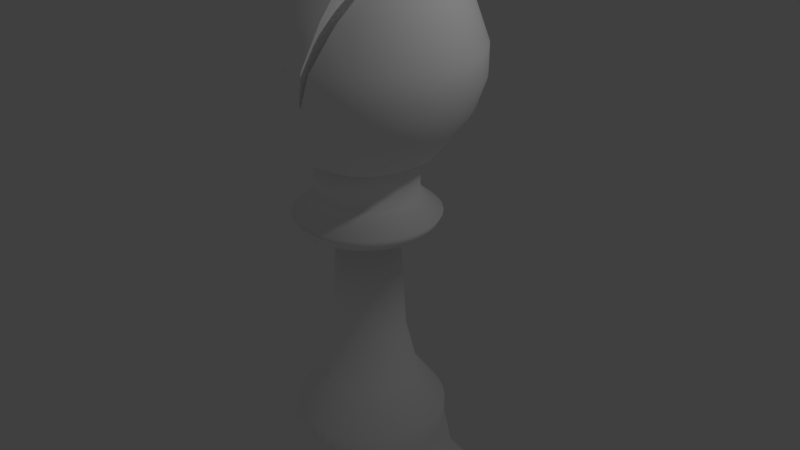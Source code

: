 # Source: white_bishop.blend  (saved by Blender 2.79.0; exported with 4.5.12 LTS)
import bpy
from mathutils import Matrix  # noqa: F401  (used for matrix-valued properties, if any)

bpy.ops.wm.read_factory_settings(use_empty=True)
scene = bpy.context.scene
scene.name = 'Scene'

# ---- collections
col_collection_1 = bpy.data.collections.new('Collection 1'); scene.collection.children.link(col_collection_1)

# ---- materials (node trees are filled in below, after node groups)
mat_material = bpy.data.materials.new('Material')
mat_material.alpha_threshold = 0.0
mat_material.use_transparent_shadow = False
mat_material.diffuse_color = (1.0, 1.0, 1.0, 1.0)
mat_material.roughness = 0.5
mat_material.specular_intensity = 1.0

# ---- material node trees

# ---- world
world_world = bpy.data.worlds.new('World'); scene.world = world_world
world_world.color = (0.05088, 0.05088, 0.05088)
world_world.use_sun_shadow = False
world_world.sun_shadow_jitter_overblur = 0.0
world_world.cycles.sampling_method = 'MANUAL'

# ---- cameras
cam_camera = bpy.data.cameras.new('Camera')
cam_camera.clip_end = 100.0
cam_camera.lens = 35.0
cam_camera.sensor_width = 32.0
cam_camera.sensor_height = 18.0
cam_camera.ortho_scale = 7.314
cam_camera.dof.focus_distance = 0.0
cam_camera.dof.aperture_fstop = 128.0

# ---- lights
light_lamp = bpy.data.lights.new('Lamp', 'POINT')
light_lamp.transmission_factor = 0.0
light_lamp.cutoff_distance = 30.0
light_lamp.energy = 100.0
light_lamp.shadow_buffer_clip_start = 1.001
light_lamp.shadow_soft_size = 0.1
light_lamp.shadow_maximum_resolution = 0.006
light_lamp.use_absolute_resolution = True

# ---- meshes
me_cylinder = bpy.data.meshes.new('Cylinder')
me_cylinder.from_pydata([(0.0, 1.0, -1.0), (0.0, 1.0, 1.0), (0.1951, 0.9808, -1.0), (0.1951, 0.9808, 1.0), (0.3827, 0.9239, -1.0), (0.3827, 0.9239, 1.0), (0.5556, 0.8315, -1.0), (0.5556, 0.8315, 1.0), (0.7071, 0.7071, -1.0), (0.7071, 0.7071, 1.0), (0.8315, 0.5556, -1.0), (0.8315, 0.5556, 1.0), (0.9239, 0.3827, -1.0), (0.9239, 0.3827, 1.0), (0.9808, 0.1951, -1.0), (0.9808, 0.1951, 1.0), (1.0, 7.55e-08, -1.0), (1.0, 7.55e-08, 1.0), (0.9808, -0.1951, -1.0), (0.9808, -0.1951, 1.0), (0.9239, -0.3827, -1.0), (0.9239, -0.3827, 1.0), (0.8315, -0.5556, -1.0), (0.8315, -0.5556, 1.0), (0.7071, -0.7071, -1.0), (0.7071, -0.7071, 1.0), (0.5556, -0.8315, -1.0), (0.5556, -0.8315, 1.0), (0.3827, -0.9239, -1.0), (0.3827, -0.9239, 1.0), (0.1951, -0.9808, -1.0), (0.1951, -0.9808, 1.0), (-3.258e-07, -1.0, -1.0), (-3.258e-07, -1.0, 1.0), (-0.1951, -0.9808, -1.0), (-0.1951, -0.9808, 1.0), (-0.3827, -0.9239, -1.0), (-0.3827, -0.9239, 1.0), (-0.5556, -0.8315, -1.0), (-0.5556, -0.8315, 1.0), (-0.7071, -0.7071, -1.0), (-0.7071, -0.7071, 1.0), (-0.8315, -0.5556, -1.0), (-0.8315, -0.5556, 1.0), (-0.9239, -0.3827, -1.0), (-0.9239, -0.3827, 1.0), (-0.9808, -0.1951, -1.0), (-0.9808, -0.1951, 1.0), (-1.0, 9.656e-07, -1.0), (-1.0, 9.656e-07, 1.0), (-0.9808, 0.1951, -1.0), (-0.9808, 0.1951, 1.0), (-0.9239, 0.3827, -1.0), (-0.9239, 0.3827, 1.0), (-0.8315, 0.5556, -1.0), (-0.8315, 0.5556, 1.0), (-0.7071, 0.7071, -1.0), (-0.7071, 0.7071, 1.0), (-0.5556, 0.8315, -1.0), (-0.5556, 0.8315, 1.0), (-0.3827, 0.9239, -1.0), (-0.3827, 0.9239, 1.0), (-0.1951, 0.9808, -1.0), (-0.1951, 0.9808, 1.0), (0.1463, 0.7356, 2.789), (2.662e-08, 0.75, 2.789), (0.287, 0.6929, 2.789), (0.4167, 0.6236, 2.789), (0.5303, 0.5303, 2.789), (0.6236, 0.4167, 2.789), (0.6929, 0.287, 2.789), (0.7356, 0.1463, 2.789), (0.75, 1.279e-07, 2.789), (0.7356, -0.1463, 2.789), (0.6929, -0.287, 2.789), (0.6236, -0.4167, 2.789), (0.5303, -0.5303, 2.789), (0.4167, -0.6236, 2.789), (0.287, -0.6929, 2.789), (0.1463, -0.7356, 2.789), (-2.178e-07, -0.75, 2.789), (-0.1463, -0.7356, 2.789), (-0.287, -0.6929, 2.789), (-0.4167, -0.6236, 2.789), (-0.5303, -0.5303, 2.789), (-0.6236, -0.4167, 2.789), (-0.6929, -0.287, 2.789), (-0.7356, -0.1463, 2.789), (-0.75, 7.954e-07, 2.789), (-0.7356, 0.1463, 2.789), (-0.6929, 0.287, 2.789), (-0.6236, 0.4167, 2.789), (-0.5303, 0.5303, 2.789), (-0.4167, 0.6236, 2.789), (-0.287, 0.6929, 2.789), (-0.1463, 0.7356, 2.789), (0.1269, 0.638, 3.782), (3.472e-08, 0.6505, 3.782), (0.2489, 0.601, 3.782), (0.3614, 0.5409, 3.782), (0.46, 0.46, 3.782), (0.5409, 0.3614, 3.782), (0.601, 0.2489, 3.782), (0.638, 0.1269, 3.782), (0.6505, 1.519e-07, 3.782), (0.638, -0.1269, 3.782), (0.601, -0.2489, 3.782), (0.5409, -0.3614, 3.782), (0.46, -0.46, 3.782), (0.3614, -0.5409, 3.782), (0.2489, -0.601, 3.782), (0.1269, -0.638, 3.782), (-1.772e-07, -0.6505, 3.782), (-0.1269, -0.638, 3.782), (-0.2489, -0.601, 3.782), (-0.3614, -0.5409, 3.782), (-0.46, -0.46, 3.782), (-0.5409, -0.3614, 3.782), (-0.601, -0.2489, 3.782), (-0.638, -0.1269, 3.782), (-0.6505, 7.309e-07, 3.782), (-0.638, 0.1269, 3.782), (-0.601, 0.2489, 3.782), (-0.5409, 0.3614, 3.782), (-0.46, 0.46, 3.782), (-0.3614, 0.5409, 3.782), (-0.2489, 0.601, 3.782), (-0.1269, 0.638, 3.782), (0.1109, 0.5576, 6.068), (3.472e-08, 0.5685, 6.068), (0.2176, 0.5252, 6.068), (0.3158, 0.4727, 6.068), (0.402, 0.402, 6.068), (0.4727, 0.3158, 6.068), (0.5252, 0.2176, 6.068), (0.5576, 0.1109, 6.068), (0.5685, 1.694e-07, 6.068), (0.5576, -0.1109, 6.068), (0.5252, -0.2176, 6.068), (0.4727, -0.3158, 6.068), (0.402, -0.402, 6.068), (0.3158, -0.4727, 6.068), (0.2176, -0.5252, 6.068), (0.1109, -0.5576, 6.068), (-1.505e-07, -0.5685, 6.068), (-0.1109, -0.5576, 6.068), (-0.2176, -0.5252, 6.068), (-0.3158, -0.4727, 6.068), (-0.402, -0.402, 6.068), (-0.4727, -0.3158, 6.068), (-0.5252, -0.2176, 6.068), (-0.5576, -0.1109, 6.068), (-0.5685, 6.754e-07, 6.068), (-0.5576, 0.1109, 6.068), (-0.5252, 0.2176, 6.068), (-0.4727, 0.3158, 6.068), (-0.402, 0.402, 6.068), (-0.3158, 0.4727, 6.068), (-0.2176, 0.5252, 6.068), (-0.1109, 0.5576, 6.068), (0.1109, 0.5576, 6.863), (2.348e-08, 0.5685, 6.863), (0.2176, 0.5252, 6.863), (0.3158, 0.4727, 6.863), (0.402, 0.402, 6.863), (0.4727, 0.3158, 6.863), (0.5252, 0.2176, 6.863), (0.5576, 0.1109, 6.863), (0.5685, 1.694e-07, 6.863), (0.5576, -0.1109, 6.863), (0.5252, -0.2176, 6.863), (0.4727, -0.3158, 6.863), (0.402, -0.402, 6.863), (0.3158, -0.4727, 6.863), (0.2176, -0.5252, 6.863), (0.1109, -0.5576, 6.863), (-1.618e-07, -0.5685, 6.863), (-0.1109, -0.5576, 6.863), (-0.2176, -0.5252, 6.863), (-0.3158, -0.4727, 6.863), (-0.402, -0.402, 6.863), (-0.4727, -0.3158, 6.863), (-0.5252, -0.2176, 6.863), (-0.5576, -0.1109, 6.863), (-0.5685, 6.754e-07, 6.863), (-0.5576, 0.1109, 6.863), (-0.5252, 0.2176, 6.863), (-0.4727, 0.3158, 6.863), (-0.402, 0.402, 6.863), (-0.3158, 0.4727, 6.863), (-0.2176, 0.5252, 6.863), (-0.1109, 0.5576, 6.863), (0.06914, 0.3476, 8.453), (6.327e-08, 0.3544, 8.453), (0.1356, 0.3274, 8.453), (0.1969, 0.2947, 8.453), (0.2506, 0.2506, 8.453), (0.2947, 0.1969, 8.453), (0.3274, 0.1356, 8.453), (0.3476, 0.06914, 8.453), (0.3544, 2.206e-07, 8.453), (0.3476, -0.06914, 8.453), (0.3274, -0.1356, 8.453), (0.2947, -0.1969, 8.453), (0.2506, -0.2506, 8.453), (0.1969, -0.2947, 8.453), (0.1356, -0.3274, 8.453), (0.06914, -0.3476, 8.453), (-5.221e-08, -0.3544, 8.453), (-0.06914, -0.3476, 8.453), (-0.1356, -0.3274, 8.453), (-0.1969, -0.2947, 8.453), (-0.2506, -0.2506, 8.453), (-0.2947, -0.1969, 8.453), (-0.3274, -0.1356, 8.453), (-0.3476, -0.06914, 8.453), (-0.3544, 5.361e-07, 8.453), (-0.3476, 0.06914, 8.453), (-0.3274, 0.1356, 8.453), (-0.2947, 0.1969, 8.453), (-0.2506, 0.2506, 8.453), (-0.1969, 0.2947, 8.453), (-0.1356, 0.3274, 8.453), (-0.06914, 0.3476, 8.453), (0.05297, 0.2663, 10.34), (5.38e-08, 0.2715, 10.34), (0.1039, 0.2508, 10.34), (0.1508, 0.2258, 10.34), (0.192, 0.192, 10.34), (0.2258, 0.1508, 10.34), (0.2508, 0.1039, 10.34), (0.2663, 0.05297, 10.34), (0.2715, 2.407e-07, 10.34), (0.2663, -0.05297, 10.34), (0.2508, -0.1039, 10.34), (0.2258, -0.1508, 10.34), (0.192, -0.192, 10.34), (0.1508, -0.2258, 10.34), (0.1039, -0.2508, 10.34), (0.05297, -0.2663, 10.34), (-3.467e-08, -0.2715, 10.34), (-0.05297, -0.2663, 10.34), (-0.1039, -0.2508, 10.34), (-0.1508, -0.2258, 10.34), (-0.192, -0.192, 10.34), (-0.2258, -0.1508, 10.34), (-0.2508, -0.1039, 10.34), (-0.2663, -0.05297, 10.34), (-0.2715, 4.824e-07, 10.34), (-0.2663, 0.05297, 10.34), (-0.2508, 0.1039, 10.34), (-0.2258, 0.1508, 10.34), (-0.192, 0.192, 10.34), (-0.1508, 0.2258, 10.34), (-0.1039, 0.2508, 10.34), (-0.05297, 0.2663, 10.34), (0.04407, 0.2215, 14.51), (4.27e-07, 0.2259, 14.51), (0.08644, 0.2087, 14.51), (0.1255, 0.1878, 14.51), (0.1597, 0.1597, 14.51), (0.1878, 0.1255, 14.51), (0.2087, 0.08644, 14.51), (0.2215, 0.04407, 14.51), (0.2259, 2.511e-07, 14.51), (0.2215, -0.04406, 14.51), (0.2087, -0.08644, 14.51), (0.1878, -0.1255, 14.51), (0.1597, -0.1597, 14.51), (0.1255, -0.1878, 14.51), (0.08644, -0.2087, 14.51), (0.04407, -0.2215, 14.51), (3.534e-07, -0.2259, 14.51), (-0.04406, -0.2215, 14.51), (-0.08644, -0.2087, 14.51), (-0.1255, -0.1878, 14.51), (-0.1597, -0.1597, 14.51), (-0.1878, -0.1255, 14.51), (-0.2087, -0.08644, 14.51), (-0.2215, -0.04406, 14.51), (-0.2259, 4.522e-07, 14.51), (-0.2215, 0.04407, 14.51), (-0.2087, 0.08644, 14.51), (-0.1878, 0.1255, 14.51), (-0.1597, 0.1597, 14.51), (-0.1255, 0.1878, 14.51), (-0.08644, 0.2087, 14.51), (-0.04406, 0.2215, 14.51), (0.09439, 0.4745, 15.01), (4.493e-07, 0.4838, 15.01), (0.1851, 0.447, 15.01), (0.2688, 0.4023, 15.01), (0.3421, 0.3421, 15.01), (0.4023, 0.2688, 15.01), (0.447, 0.1851, 15.01), (0.4745, 0.09439, 15.01), (0.4838, 1.885e-07, 15.01), (0.4745, -0.09439, 15.01), (0.447, -0.1851, 15.01), (0.4023, -0.2688, 15.01), (0.3421, -0.3421, 15.01), (0.2688, -0.4023, 15.01), (0.1851, -0.447, 15.01), (0.09439, -0.4745, 15.01), (2.916e-07, -0.4838, 15.01), (-0.09439, -0.4745, 15.01), (-0.1851, -0.447, 15.01), (-0.2688, -0.4023, 15.01), (-0.3421, -0.3421, 15.01), (-0.4023, -0.2688, 15.01), (-0.447, -0.1851, 15.01), (-0.4745, -0.09439, 15.01), (-0.4838, 6.192e-07, 15.01), (-0.4745, 0.09439, 15.01), (-0.447, 0.1851, 15.01), (-0.4023, 0.2688, 15.01), (-0.3421, 0.3421, 15.01), (-0.2688, 0.4023, 15.01), (-0.1851, 0.447, 15.01), (-0.09439, 0.4745, 15.01), (0.1028, 0.5169, 15.45), (4.405e-07, 0.527, 15.45), (0.2017, 0.4869, 15.45), (0.2928, 0.4382, 15.45), (0.3727, 0.3727, 15.45), (0.4382, 0.2928, 15.45), (0.4869, 0.2017, 15.45), (0.5169, 0.1028, 15.45), (0.527, 1.797e-07, 15.45), (0.5169, -0.1028, 15.45), (0.4869, -0.2017, 15.45), (0.4382, -0.2928, 15.45), (0.3727, -0.3727, 15.45), (0.2928, -0.4382, 15.45), (0.2017, -0.4869, 15.45), (0.1028, -0.5169, 15.45), (2.688e-07, -0.527, 15.45), (-0.1028, -0.5169, 15.45), (-0.2017, -0.4869, 15.45), (-0.2928, -0.4382, 15.45), (-0.3727, -0.3727, 15.45), (-0.4382, -0.2928, 15.45), (-0.4869, -0.2017, 15.45), (-0.5169, -0.1028, 15.45), (-0.527, 6.488e-07, 15.45), (-0.5169, 0.1028, 15.45), (-0.4869, 0.2017, 15.45), (-0.4382, 0.2928, 15.45), (-0.3727, 0.3727, 15.45), (-0.2928, 0.4382, 15.45), (-0.2017, 0.4869, 15.45), (-0.1028, 0.5169, 15.45), (0.07108, 0.3574, 16.18), (4.637e-07, 0.3644, 16.18), (0.1394, 0.3366, 16.18), (0.2024, 0.3029, 16.18), (0.2576, 0.2576, 16.18), (0.303, 0.2024, 16.18), (0.3366, 0.1394, 16.18), (0.3574, 0.07108, 16.18), (0.3644, 2.139e-07, 16.18), (0.3574, -0.07108, 16.18), (0.3366, -0.1394, 16.18), (0.303, -0.2024, 16.18), (0.2576, -0.2576, 16.18), (0.2024, -0.3029, 16.18), (0.1394, -0.3366, 16.18), (0.07108, -0.3574, 16.18), (3.449e-07, -0.3644, 16.18), (-0.07108, -0.3574, 16.18), (-0.1394, -0.3366, 16.18), (-0.2024, -0.3029, 16.18), (-0.2576, -0.2576, 16.18), (-0.3029, -0.2024, 16.18), (-0.3366, -0.1394, 16.18), (-0.3574, -0.07108, 16.18), (-0.3644, 5.382e-07, 16.18), (-0.3574, 0.07108, 16.18), (-0.3366, 0.1394, 16.18), (-0.3029, 0.2024, 16.18), (-0.2576, 0.2576, 16.18), (-0.2024, 0.3029, 16.18), (-0.1394, 0.3366, 16.18), (-0.07108, 0.3574, 16.18), (0.07108, 0.3574, 17.54), (3.697e-07, 0.3644, 17.54), (0.1394, 0.3366, 17.54), (0.2024, 0.3029, 17.54), (0.2576, 0.2576, 17.54), (0.303, 0.2024, 17.54), (0.3366, 0.1394, 17.54), (0.3574, 0.07108, 17.54), (0.3644, 2.139e-07, 17.54), (0.3574, -0.07108, 17.54), (0.3366, -0.1394, 17.54), (0.303, -0.2024, 17.54), (0.2576, -0.2576, 17.54), (0.2024, -0.3029, 17.54), (0.1394, -0.3366, 17.54), (0.07108, -0.3574, 17.54), (2.51e-07, -0.3644, 17.54), (-0.07108, -0.3574, 17.54), (-0.1394, -0.3366, 17.54), (-0.2024, -0.3029, 17.54), (-0.2576, -0.2576, 17.54), (-0.3029, -0.2024, 17.54), (-0.3366, -0.1394, 17.54), (-0.3574, -0.07108, 17.54), (-0.3644, 5.382e-07, 17.54), (-0.3574, 0.07108, 17.54), (-0.3366, 0.1394, 17.54), (-0.3029, 0.2024, 17.54), (-0.2576, 0.2576, 17.54), (-0.2024, 0.3029, 17.54), (-0.1394, 0.3366, 17.54), (-0.07108, 0.3574, 17.54), (0.0937, 0.4711, 17.88), (3.166e-07, 0.4803, 17.88), (0.1838, 0.4437, 17.88), (0.2668, 0.3993, 17.88), (0.3396, 0.3396, 17.88), (0.3993, 0.2668, 17.88), (0.4437, 0.1838, 17.88), (0.4711, 0.0937, 17.88), (0.4803, 1.891e-07, 17.88), (0.4711, -0.0937, 17.88), (0.4437, -0.1838, 17.88), (0.3993, -0.2668, 17.88), (0.3396, -0.3396, 17.88), (0.2668, -0.3993, 17.88), (0.1838, -0.4437, 17.88), (0.0937, -0.4711, 17.88), (1.601e-07, -0.4803, 17.88), (-0.0937, -0.4711, 17.88), (-0.1838, -0.4437, 17.88), (-0.2668, -0.3993, 17.88), (-0.3396, -0.3396, 17.88), (-0.3993, -0.2668, 17.88), (-0.4437, -0.1838, 17.88), (-0.4711, -0.0937, 17.88), (-0.4803, 6.166e-07, 17.88), (-0.4711, 0.0937, 17.88), (-0.4437, 0.1838, 17.88), (-0.3993, 0.2668, 17.88), (-0.3396, 0.3396, 17.88), (-0.2668, 0.3993, 17.88), (-0.1838, 0.4437, 17.88), (-0.0937, 0.4711, 17.88), (0.1402, 0.705, 19.56), (2.044e-07, 0.7188, 19.56), (0.2751, 0.6641, 19.56), (0.3994, 0.5977, 19.56), (0.5083, 0.5083, 19.56), (0.5977, 0.3994, 19.56), (0.6641, 0.2751, 19.56), (0.705, 0.1402, 19.56), (0.7188, 1.389e-07, 19.56), (0.705, -0.1402, 19.56), (0.6641, -0.2751, 19.56), (0.5977, -0.3994, 19.56), (0.5083, -0.5083, 19.56), (0.3994, -0.5977, 19.56), (0.2751, -0.6641, 19.56), (0.1402, -0.705, 19.56), (-2.983e-08, -0.7188, 19.56), (-0.1402, -0.705, 19.56), (-0.2751, -0.6641, 19.56), (-0.3994, -0.5977, 19.56), (-0.5083, -0.5083, 19.56), (-0.5977, -0.3994, 19.56), (-0.6641, -0.2751, 19.56), (-0.705, -0.1402, 19.56), (-0.7188, 7.787e-07, 19.56), (-0.705, 0.1402, 19.56), (-0.6641, 0.2751, 19.56), (-0.5977, 0.3994, 19.56), (-0.5083, 0.5083, 19.56), (-0.3994, 0.5977, 19.56), (-0.2751, 0.6641, 19.56), (-0.1402, 0.705, 19.56), (0.1547, 0.7779, 20.76), (1.921e-07, 0.7931, 20.76), (0.3035, 0.7327, 20.76), (0.4406, 0.6594, 20.76), (0.5608, 0.5608, 20.76), (0.6594, 0.4406, 20.76), (0.7327, 0.3035, 20.76), (0.7779, 0.1547, 20.76), (0.7931, 1.227e-07, 20.76), (0.7779, -0.1547, 20.76), (0.7327, -0.3035, 20.76), (0.6594, -0.4406, 20.76), (0.5608, -0.5608, 20.76), (0.4406, -0.6594, 20.76), (0.3035, -0.7327, 20.76), (0.1547, -0.7779, 20.76), (-6.635e-08, -0.7931, 20.76), (-0.1547, -0.7779, 20.76), (-0.3035, -0.7327, 20.76), (-0.4406, -0.6594, 20.76), (-0.5608, -0.5608, 20.76), (-0.6594, -0.4406, 20.76), (-0.7327, -0.3035, 20.76), (-0.7779, -0.1547, 20.76), (-0.7931, 8.286e-07, 20.76), (-0.7779, 0.1547, 20.76), (-0.7327, 0.3035, 20.76), (-0.6594, 0.4406, 20.76), (-0.5608, 0.5608, 20.76), (-0.4406, 0.6594, 20.76), (-0.3035, 0.7327, 20.76), (-0.1547, 0.7779, 20.76), (0.1547, 0.7779, 21.79), (1.332e-07, 0.7931, 21.79), (0.4406, 0.6594, 21.79), (0.5608, 0.5608, 21.79), (0.6594, 0.4406, 21.79), (0.7327, 0.3035, 21.79), (0.7779, 0.1547, 21.79), (0.7931, 1.227e-07, 21.79), (0.7779, -0.1547, 21.79), (0.7327, -0.3035, 21.79), (0.6594, -0.4406, 21.79), (0.5608, -0.5608, 21.79), (0.4406, -0.6594, 21.79), (0.1547, -0.7779, 21.79), (-1.252e-07, -0.7931, 21.79), (-0.1547, -0.7779, 21.79), (-0.3035, -0.7327, 21.79), (-0.4406, -0.6594, 21.79), (-0.5608, -0.5608, 21.79), (-0.6594, -0.4406, 21.79), (-0.7327, -0.3035, 21.79), (-0.7779, -0.1547, 21.79), (-0.7931, 8.286e-07, 21.79), (-0.7779, 0.1547, 21.79), (-0.7327, 0.3035, 21.79), (-0.6594, 0.4406, 21.79), (-0.5608, 0.5608, 21.79), (-0.4406, 0.6594, 21.79), (-0.3035, 0.7327, 21.79), (-0.1547, 0.7779, 21.79), (0.1349, 0.6784, 23.28), (2.072e-07, 0.6917, 23.28), (0.2647, 0.639, 23.28), (0.4891, 0.4891, 23.28), (0.5751, 0.3843, 23.28), (0.639, 0.2647, 23.28), (0.6784, 0.1349, 23.28), (0.6917, 1.422e-07, 23.28), (0.6784, -0.1349, 23.28), (0.639, -0.2647, 23.28), (0.5751, -0.3843, 23.28), (0.4891, -0.4891, 23.28), (0.2647, -0.639, 23.28), (0.1349, -0.6784, 23.28), (-1.822e-08, -0.6917, 23.28), (-0.1349, -0.6784, 23.28), (-0.2647, -0.639, 23.28), (-0.3843, -0.5751, 23.28), (-0.4891, -0.4891, 23.28), (-0.5751, -0.3843, 23.28), (-0.639, -0.2647, 23.28), (-0.6784, -0.1349, 23.28), (-0.6917, 7.578e-07, 23.28), (-0.6784, 0.1349, 23.28), (-0.639, 0.2647, 23.28), (-0.5751, 0.3843, 23.28), (-0.4891, 0.4891, 23.28), (-0.3843, 0.5751, 23.28), (-0.2647, 0.639, 23.28), (-0.1349, 0.6784, 23.28), (0.1084, 0.5448, 24.63), (2.453e-07, 0.5555, 24.63), (0.2126, 0.5132, 24.63), (0.3086, 0.4619, 24.63), (0.5132, 0.2126, 24.63), (0.5448, 0.1084, 24.63), (0.5555, 1.687e-07, 24.63), (0.5448, -0.1084, 24.63), (0.5132, -0.2126, 24.63), (0.3086, -0.4619, 24.63), (0.2126, -0.5132, 24.63), (0.1084, -0.5448, 24.63), (6.429e-08, -0.5555, 24.63), (-0.1084, -0.5448, 24.63), (-0.2126, -0.5132, 24.63), (-0.3086, -0.4619, 24.63), (-0.3928, -0.3928, 24.63), (-0.4619, -0.3086, 24.63), (-0.5132, -0.2126, 24.63), (-0.5448, -0.1084, 24.63), (-0.5555, 6.631e-07, 24.63), (-0.5448, 0.1084, 24.63), (-0.5132, 0.2126, 24.63), (-0.4619, 0.3086, 24.63), (-0.3928, 0.3928, 24.63), (-0.3086, 0.4619, 24.63), (-0.2126, 0.5132, 24.63), (-0.1084, 0.5448, 24.63), (0.07269, 0.3655, 25.99), (2.271e-07, 0.3726, 25.99), (0.1426, 0.3443, 25.99), (0.207, 0.3098, 25.99), (0.2635, 0.2635, 25.99), (0.3098, 0.207, 25.99), (0.3443, 0.1426, 25.99), (0.3655, 0.07269, 25.99), (0.3726, 2.056e-07, 25.99), (0.3655, -0.07269, 25.99), (0.3443, -0.1426, 25.99), (0.3098, -0.207, 25.99), (0.2635, -0.2635, 25.99), (0.207, -0.3098, 25.99), (0.1426, -0.3442, 25.99), (0.07269, -0.3655, 25.99), (1.057e-07, -0.3726, 25.99), (-0.07269, -0.3655, 25.99), (-0.1426, -0.3442, 25.99), (-0.207, -0.3098, 25.99), (-0.2635, -0.2635, 25.99), (-0.3098, -0.207, 25.99), (-0.3442, -0.1426, 25.99), (-0.3655, -0.07269, 25.99), (-0.3726, 5.373e-07, 25.99), (-0.3655, 0.07269, 25.99), (-0.3442, 0.1426, 25.99), (-0.3098, 0.207, 25.99), (-0.2635, 0.2635, 25.99), (-0.207, 0.3098, 25.99), (-0.1426, 0.3443, 25.99), (-0.07269, 0.3655, 25.99), (0.02401, 0.1207, 26.69), (7.225e-08, 0.1231, 26.69), (0.04709, 0.1137, 26.69), (0.06837, 0.1023, 26.69), (0.08702, 0.08702, 26.69), (0.1023, 0.06837, 26.69), (0.1137, 0.04709, 26.69), (0.1207, 0.02401, 26.69), (0.1231, 2.487e-07, 26.69), (0.1207, -0.02401, 26.69), (0.1137, -0.04709, 26.69), (0.1023, -0.06837, 26.69), (0.08702, -0.08702, 26.69), (0.06837, -0.1023, 26.69), (0.04709, -0.1137, 26.69), (0.02401, -0.1207, 26.69), (3.215e-08, -0.1231, 26.69), (-0.02401, -0.1207, 26.69), (-0.04709, -0.1137, 26.69), (-0.06837, -0.1023, 26.69), (-0.08702, -0.08702, 26.69), (-0.1023, -0.06837, 26.69), (-0.1137, -0.04709, 26.69), (-0.1207, -0.02401, 26.69), (-0.1231, 3.582e-07, 26.69), (-0.1207, 0.02401, 26.69), (-0.1137, 0.04709, 26.69), (-0.1023, 0.06837, 26.69), (-0.08702, 0.08702, 26.69), (-0.06837, 0.1023, 26.69), (-0.04709, 0.1137, 26.69), (-0.02401, 0.1207, 26.69), (0.01452, 0.07298, 26.91), (5.049e-08, 0.07441, 26.91), (0.02847, 0.06874, 26.91), (0.04134, 0.06187, 26.91), (0.05261, 0.05261, 26.91), (0.06187, 0.04134, 26.91), (0.06874, 0.02847, 26.91), (0.07298, 0.01452, 26.91), (0.07441, 2.579e-07, 26.91), (0.07298, -0.01452, 26.91), (0.06874, -0.02847, 26.91), (0.06187, -0.04134, 26.91), (0.05261, -0.05261, 26.91), (0.04134, -0.06187, 26.91), (0.02847, -0.06874, 26.91), (0.01452, -0.07298, 26.91), (2.624e-08, -0.07441, 26.91), (-0.01452, -0.07298, 26.91), (-0.02847, -0.06874, 26.91), (-0.04134, -0.06187, 26.91), (-0.05261, -0.05261, 26.91), (-0.06187, -0.04134, 26.91), (-0.06874, -0.02847, 26.91), (-0.07298, -0.01452, 26.91), (-0.07441, 3.241e-07, 26.91), (-0.07298, 0.01452, 26.91), (-0.06874, 0.02847, 26.91), (-0.06187, 0.04134, 26.91), (-0.05261, 0.05261, 26.91), (-0.04134, 0.06187, 26.91), (-0.02847, 0.06874, 26.91), (-0.01452, 0.07298, 26.91), (0.03222, 0.162, 27.23), (-5.37e-08, 0.1652, 27.23), (0.0632, 0.1526, 27.23), (0.09176, 0.1373, 27.23), (0.1168, 0.1168, 27.23), (0.1373, 0.09176, 27.23), (0.1526, 0.06321, 27.23), (0.162, 0.03222, 27.23), (0.1652, 2.356e-07, 27.23), (0.162, -0.03222, 27.23), (0.1526, -0.0632, 27.23), (0.1373, -0.09176, 27.23), (0.1168, -0.1168, 27.23), (0.09176, -0.1373, 27.23), (0.0632, -0.1526, 27.23), (0.03222, -0.162, 27.23), (-1.075e-07, -0.1652, 27.23), (-0.03222, -0.162, 27.23), (-0.06321, -0.1526, 27.23), (-0.09176, -0.1373, 27.23), (-0.1168, -0.1168, 27.23), (-0.1373, -0.09176, 27.23), (-0.1526, -0.0632, 27.23), (-0.162, -0.03222, 27.23), (-0.1652, 3.826e-07, 27.23), (-0.162, 0.03222, 27.23), (-0.1526, 0.06321, 27.23), (-0.1373, 0.09176, 27.23), (-0.1168, 0.1168, 27.23), (-0.09176, 0.1373, 27.23), (-0.0632, 0.1526, 27.23), (-0.03222, 0.162, 27.23), (0.03696, 0.1858, 27.59), (4.684e-08, 0.1894, 27.59), (0.0725, 0.175, 27.59), (0.1053, 0.1575, 27.59), (0.134, 0.134, 27.59), (0.1575, 0.1053, 27.59), (0.175, 0.0725, 27.59), (0.1858, 0.03696, 27.59), (0.1894, 2.298e-07, 27.59), (0.1858, -0.03696, 27.59), (0.175, -0.0725, 27.59), (0.1575, -0.1053, 27.59), (0.134, -0.134, 27.59), (0.1053, -0.1575, 27.59), (0.0725, -0.175, 27.59), (0.03696, -0.1858, 27.59), (-1.489e-08, -0.1894, 27.59), (-0.03696, -0.1858, 27.59), (-0.0725, -0.175, 27.59), (-0.1053, -0.1575, 27.59), (-0.134, -0.134, 27.59), (-0.1575, -0.1053, 27.59), (-0.175, -0.0725, 27.59), (-0.1858, -0.03696, 27.59), (-0.1894, 3.985e-07, 27.59), (-0.1858, 0.03696, 27.59), (-0.175, 0.0725, 27.59), (-0.1575, 0.1053, 27.59), (-0.134, 0.134, 27.59), (-0.1053, 0.1575, 27.59), (-0.0725, 0.175, 27.59), (-0.03696, 0.1858, 27.59), (0.02888, 0.1452, 27.83), (7.341e-08, 0.148, 27.83), (0.05665, 0.1368, 27.83), (0.08224, 0.1231, 27.83), (0.1047, 0.1047, 27.83), (0.1231, 0.08224, 27.83), (0.1368, 0.05665, 27.83), (0.1452, 0.02888, 27.83), (0.148, 2.406e-07, 27.83), (0.1452, -0.02888, 27.83), (0.1368, -0.05665, 27.83), (0.1231, -0.08224, 27.83), (0.1047, -0.1047, 27.83), (0.08224, -0.1231, 27.83), (0.05665, -0.1368, 27.83), (0.02888, -0.1452, 27.83), (2.518e-08, -0.148, 27.83), (-0.02888, -0.1452, 27.83), (-0.05665, -0.1368, 27.83), (-0.08224, -0.1231, 27.83), (-0.1047, -0.1047, 27.83), (-0.1231, -0.08224, 27.83), (-0.1368, -0.05665, 27.83), (-0.1452, -0.02888, 27.83), (-0.148, 3.723e-07, 27.83), (-0.1452, 0.02888, 27.83), (-0.1368, 0.05665, 27.83), (-0.1231, 0.08224, 27.83), (-0.1047, 0.1047, 27.83), (-0.08224, 0.1231, 27.83), (-0.05665, 0.1368, 27.83), (-0.02888, 0.1452, 27.83), (0.009289, 0.0467, 28.13), (5.473e-08, 0.04761, 28.13), (0.01822, 0.04399, 28.13), (0.02645, 0.03959, 28.13), (0.03367, 0.03367, 28.13), (0.03959, 0.02645, 28.13), (0.04399, 0.01822, 28.13), (0.0467, 0.009289, 28.13), (0.04761, 2.65e-07, 28.13), (0.0467, -0.009289, 28.13), (0.04399, -0.01822, 28.13), (0.03959, -0.02645, 28.13), (0.03367, -0.03367, 28.13), (0.02645, -0.03959, 28.13), (0.01822, -0.04399, 28.13), (0.009289, -0.0467, 28.13), (3.921e-08, -0.04761, 28.13), (-0.009289, -0.0467, 28.13), (-0.01822, -0.04399, 28.13), (-0.02645, -0.03959, 28.13), (-0.03367, -0.03367, 28.13), (-0.03959, -0.02645, 28.13), (-0.04399, -0.01822, 28.13), (-0.0467, -0.009289, 28.13), (-0.04761, 3.074e-07, 28.13), (-0.0467, 0.009289, 28.13), (-0.04399, 0.01822, 28.13), (-0.03959, 0.02645, 28.13), (-0.03367, 0.03367, 28.13), (-0.02645, 0.03959, 28.13), (-0.01822, 0.04399, 28.13), (-0.009289, 0.0467, 28.13), (0.4444, 0.4444, 23.91), (0.4136, 0.5511, 23.28), (0.397, 0.5941, 22.94), (0.3401, 0.7132, 21.79), (0.3035, -0.7327, 21.04), (0.2899, -0.7368, 20.76), (0.3035, 0.7327, 21.04), (0.2899, 0.7368, 20.76), (0.2849, 0.7318, 20.66), (0.2849, -0.7318, 20.66), (0.4799, 0.275, 24.63), (0.4893, 0.2027, 24.83), (0.4974, -0.09894, 24.99), (0.5, 1.799e-07, 25.04), (0.4893, -0.2027, 24.83), (0.4974, 0.09894, 24.99), (0.4799, -0.275, 24.63), (0.4732, 0.3162, 24.5), (0.4444, -0.4444, 23.91), (0.4732, -0.3162, 24.5), (0.4136, -0.5511, 23.28), (0.397, -0.5941, 22.94), (0.3401, -0.7132, 21.79), (0.2721, 0.7362, 20.67), (0.2721, -0.7362, 20.67), (0.3632, -0.3632, 24.94), (0.3566, -0.4225, 24.63), (0.3278, -0.6053, 23.28), (0.3434, -0.5139, 24.01), (0.2993, -0.7227, 21.95), (0.2959, -0.735, 21.79), (0.2741, -0.7416, 20.76), (0.2741, 0.7416, 20.76), (0.3794, 0.1572, 25.7), (0.3734, 0.2495, 25.42), (0.3566, 0.4225, 24.63), (0.3632, 0.3632, 24.94), (0.3826, -0.07611, 25.86), (0.3837, 2.034e-07, 25.9), (0.3794, -0.1572, 25.7), (0.3826, 0.07611, 25.86), (0.3734, -0.2495, 25.42), (0.3278, 0.6053, 23.28), (0.3434, 0.5139, 24.01), (0.2959, 0.735, 21.79), (0.2993, 0.7227, 21.95), (0.0, 1.0, -1.0), (0.1951, 0.9808, -1.0), (0.3827, 0.9239, -1.0), (0.5556, 0.8315, -1.0), (0.7071, 0.7071, -1.0), (0.8315, 0.5556, -1.0), (0.9239, 0.3827, -1.0), (0.9808, 0.1951, -1.0), (1.0, 7.55e-08, -1.0), (0.9808, -0.1951, -1.0), (0.9239, -0.3827, -1.0), (0.8315, -0.5556, -1.0), (0.7071, -0.7071, -1.0), (0.5556, -0.8315, -1.0), (0.3827, -0.9239, -1.0), (0.1951, -0.9808, -1.0), (-3.258e-07, -1.0, -1.0), (-0.1951, -0.9808, -1.0), (-0.3827, -0.9239, -1.0), (-0.5556, -0.8315, -1.0), (-0.7071, -0.7071, -1.0), (-0.8315, -0.5556, -1.0), (-0.9239, -0.3827, -1.0), (-0.9808, -0.1951, -1.0), (-1.0, 9.656e-07, -1.0), (-0.9808, 0.1951, -1.0), (-0.9239, 0.3827, -1.0), (-0.8315, 0.5556, -1.0), (-0.7071, 0.7071, -1.0), (-0.5556, 0.8315, -1.0), (-0.3827, 0.9239, -1.0), (-0.1951, 0.9808, -1.0), (0.009289, 0.0467, 28.13), (5.473e-08, 0.04761, 28.13), (0.01822, 0.04399, 28.13), (0.02645, 0.03959, 28.13), (0.03367, 0.03367, 28.13), (0.03959, 0.02645, 28.13), (0.04399, 0.01822, 28.13), (0.0467, 0.009289, 28.13), (0.04761, 2.65e-07, 28.13), (0.0467, -0.009289, 28.13), (0.04399, -0.01822, 28.13), (0.03959, -0.02645, 28.13), (0.03367, -0.03367, 28.13), (0.02645, -0.03959, 28.13), (0.01822, -0.04399, 28.13), (0.009289, -0.0467, 28.13), (3.921e-08, -0.04761, 28.13), (-0.009289, -0.0467, 28.13), (-0.01822, -0.04399, 28.13), (-0.02645, -0.03959, 28.13), (-0.03367, -0.03367, 28.13), (-0.03959, -0.02645, 28.13), (-0.04399, -0.01822, 28.13), (-0.0467, -0.009289, 28.13), (-0.04761, 3.074e-07, 28.13), (-0.0467, 0.009289, 28.13), (-0.04399, 0.01822, 28.13), (-0.03959, 0.02645, 28.13), (-0.03367, 0.03367, 28.13), (-0.02645, 0.03959, 28.13), (-0.01822, 0.04399, 28.13), (-0.009289, 0.0467, 28.13), (0.4136, 0.5511, 23.28), (0.4444, 0.4444, 23.91), (0.397, 0.5941, 22.94), (0.3401, 0.7132, 21.79), (0.3401, -0.7132, 21.79), (0.3035, -0.7327, 21.04), (0.2899, -0.7368, 20.76), (0.3035, 0.7327, 21.04), (0.2899, 0.7368, 20.76), (0.2849, 0.7318, 20.66), (0.2849, 0.7318, 20.66), (0.2849, -0.7318, 20.66), (0.2849, -0.7318, 20.66), (0.4799, 0.275, 24.63), (0.4893, 0.2027, 24.83), (0.4974, -0.09894, 24.99), (0.4893, -0.2027, 24.83), (0.5, 1.799e-07, 25.04), (0.4974, 0.09894, 24.99), (0.4799, -0.275, 24.63), (0.4732, 0.3162, 24.5), (0.4444, -0.4444, 23.91), (0.4136, -0.5511, 23.28), (0.4732, -0.3162, 24.5), (0.397, -0.5941, 22.94), (0.2721, -0.7362, 20.67), (0.2721, -0.7362, 20.67), (0.2721, 0.7362, 20.67), (0.2721, 0.7362, 20.67), (0.3632, -0.3632, 24.94), (0.3566, -0.4225, 24.63), (0.3278, -0.6053, 23.28), (0.3434, -0.5139, 24.01), (0.2959, -0.735, 21.79), (0.2993, -0.7227, 21.95), (0.2741, -0.7416, 20.76), (0.2741, 0.7416, 20.76), (0.3566, 0.4225, 24.63), (0.3632, 0.3632, 24.94), (0.3278, 0.6053, 23.28), (0.3434, 0.5139, 24.01), (0.2959, 0.735, 21.79), (0.2993, 0.7227, 21.95)], [], [(870, 1, 3, 871), (871, 3, 5, 872), (872, 5, 7, 873), (873, 7, 9, 874), (874, 9, 11, 875), (875, 11, 13, 876), (876, 13, 15, 877), (877, 15, 17, 878), (878, 17, 19, 879), (879, 19, 21, 880), (880, 21, 23, 881), (881, 23, 25, 882), (882, 25, 27, 883), (883, 27, 29, 884), (884, 29, 31, 885), (885, 31, 33, 886), (886, 33, 35, 887), (887, 35, 37, 888), (888, 37, 39, 889), (889, 39, 41, 890), (890, 41, 43, 891), (891, 43, 45, 892), (892, 45, 47, 893), (893, 47, 49, 894), (894, 49, 51, 895), (895, 51, 53, 896), (896, 53, 55, 897), (897, 55, 57, 898), (898, 57, 59, 899), (899, 59, 61, 900), (9, 7, 67, 68), (900, 61, 63, 901), (901, 63, 1, 870), (0, 2, 4, 6, 8, 10, 12, 14, 16, 18, 20, 22, 24, 26, 28, 30, 32, 34, 36, 38, 40, 42, 44, 46, 48, 50, 52, 54, 56, 58, 60, 62), (73, 72, 104, 105), (27, 25, 76, 77), (45, 43, 85, 86), (63, 61, 94, 95), (19, 17, 72, 73), (37, 35, 81, 82), (55, 53, 90, 91), (11, 9, 68, 69), (29, 27, 77, 78), (47, 45, 86, 87), (3, 1, 65, 64), (1, 63, 95, 65), (21, 19, 73, 74), (39, 37, 82, 83), (57, 55, 91, 92), (13, 11, 69, 70), (31, 29, 78, 79), (49, 47, 87, 88), (5, 3, 64, 66), (23, 21, 74, 75), (41, 39, 83, 84), (59, 57, 92, 93), (15, 13, 70, 71), (33, 31, 79, 80), (51, 49, 88, 89), (7, 5, 66, 67), (25, 23, 75, 76), (43, 41, 84, 85), (61, 59, 93, 94), (17, 15, 71, 72), (35, 33, 80, 81), (53, 51, 89, 90), (108, 107, 139, 140), (87, 86, 118, 119), (74, 73, 105, 106), (88, 87, 119, 120), (75, 74, 106, 107), (89, 88, 120, 121), (76, 75, 107, 108), (90, 89, 121, 122), (77, 76, 108, 109), (91, 90, 122, 123), (78, 77, 109, 110), (64, 65, 97, 96), (92, 91, 123, 124), (79, 78, 110, 111), (66, 64, 96, 98), (93, 92, 124, 125), (80, 79, 111, 112), (67, 66, 98, 99), (94, 93, 125, 126), (81, 80, 112, 113), (68, 67, 99, 100), (95, 94, 126, 127), (82, 81, 113, 114), (69, 68, 100, 101), (65, 95, 127, 97), (83, 82, 114, 115), (70, 69, 101, 102), (84, 83, 115, 116), (71, 70, 102, 103), (85, 84, 116, 117), (72, 71, 103, 104), (86, 85, 117, 118), (143, 142, 174, 175), (122, 121, 153, 154), (109, 108, 140, 141), (123, 122, 154, 155), (110, 109, 141, 142), (96, 97, 129, 128), (124, 123, 155, 156), (111, 110, 142, 143), (98, 96, 128, 130), (125, 124, 156, 157), (112, 111, 143, 144), (99, 98, 130, 131), (126, 125, 157, 158), (113, 112, 144, 145), (100, 99, 131, 132), (127, 126, 158, 159), (114, 113, 145, 146), (101, 100, 132, 133), (97, 127, 159, 129), (115, 114, 146, 147), (102, 101, 133, 134), (116, 115, 147, 148), (103, 102, 134, 135), (117, 116, 148, 149), (104, 103, 135, 136), (118, 117, 149, 150), (105, 104, 136, 137), (119, 118, 150, 151), (106, 105, 137, 138), (120, 119, 151, 152), (107, 106, 138, 139), (121, 120, 152, 153), (178, 177, 209, 210), (130, 128, 160, 162), (157, 156, 188, 189), (144, 143, 175, 176), (131, 130, 162, 163), (158, 157, 189, 190), (145, 144, 176, 177), (132, 131, 163, 164), (159, 158, 190, 191), (146, 145, 177, 178), (133, 132, 164, 165), (129, 159, 191, 161), (147, 146, 178, 179), (134, 133, 165, 166), (148, 147, 179, 180), (135, 134, 166, 167), (149, 148, 180, 181), (136, 135, 167, 168), (150, 149, 181, 182), (137, 136, 168, 169), (151, 150, 182, 183), (138, 137, 169, 170), (152, 151, 183, 184), (139, 138, 170, 171), (153, 152, 184, 185), (140, 139, 171, 172), (154, 153, 185, 186), (141, 140, 172, 173), (155, 154, 186, 187), (142, 141, 173, 174), (128, 129, 161, 160), (156, 155, 187, 188), (213, 212, 244, 245), (165, 164, 196, 197), (161, 191, 223, 193), (179, 178, 210, 211), (166, 165, 197, 198), (180, 179, 211, 212), (167, 166, 198, 199), (181, 180, 212, 213), (168, 167, 199, 200), (182, 181, 213, 214), (169, 168, 200, 201), (183, 182, 214, 215), (170, 169, 201, 202), (184, 183, 215, 216), (171, 170, 202, 203), (185, 184, 216, 217), (172, 171, 203, 204), (186, 185, 217, 218), (173, 172, 204, 205), (187, 186, 218, 219), (174, 173, 205, 206), (160, 161, 193, 192), (188, 187, 219, 220), (175, 174, 206, 207), (162, 160, 192, 194), (189, 188, 220, 221), (176, 175, 207, 208), (163, 162, 194, 195), (190, 189, 221, 222), (177, 176, 208, 209), (164, 163, 195, 196), (191, 190, 222, 223), (248, 247, 279, 280), (200, 199, 231, 232), (214, 213, 245, 246), (201, 200, 232, 233), (215, 214, 246, 247), (202, 201, 233, 234), (216, 215, 247, 248), (203, 202, 234, 235), (217, 216, 248, 249), (204, 203, 235, 236), (218, 217, 249, 250), (205, 204, 236, 237), (219, 218, 250, 251), (206, 205, 237, 238), (192, 193, 225, 224), (220, 219, 251, 252), (207, 206, 238, 239), (194, 192, 224, 226), (221, 220, 252, 253), (208, 207, 239, 240), (195, 194, 226, 227), (222, 221, 253, 254), (209, 208, 240, 241), (196, 195, 227, 228), (223, 222, 254, 255), (210, 209, 241, 242), (197, 196, 228, 229), (193, 223, 255, 225), (211, 210, 242, 243), (198, 197, 229, 230), (212, 211, 243, 244), (199, 198, 230, 231), (283, 282, 314, 315), (235, 234, 266, 267), (249, 248, 280, 281), (236, 235, 267, 268), (250, 249, 281, 282), (237, 236, 268, 269), (251, 250, 282, 283), (238, 237, 269, 270), (224, 225, 257, 256), (252, 251, 283, 284), (239, 238, 270, 271), (226, 224, 256, 258), (253, 252, 284, 285), (240, 239, 271, 272), (227, 226, 258, 259), (254, 253, 285, 286), (241, 240, 272, 273), (228, 227, 259, 260), (255, 254, 286, 287), (242, 241, 273, 274), (229, 228, 260, 261), (225, 255, 287, 257), (243, 242, 274, 275), (230, 229, 261, 262), (244, 243, 275, 276), (231, 230, 262, 263), (245, 244, 276, 277), (232, 231, 263, 264), (246, 245, 277, 278), (233, 232, 264, 265), (247, 246, 278, 279), (234, 233, 265, 266), (318, 317, 349, 350), (270, 269, 301, 302), (256, 257, 289, 288), (284, 283, 315, 316), (271, 270, 302, 303), (258, 256, 288, 290), (285, 284, 316, 317), (272, 271, 303, 304), (259, 258, 290, 291), (286, 285, 317, 318), (273, 272, 304, 305), (260, 259, 291, 292), (287, 286, 318, 319), (274, 273, 305, 306), (261, 260, 292, 293), (257, 287, 319, 289), (275, 274, 306, 307), (262, 261, 293, 294), (276, 275, 307, 308), (263, 262, 294, 295), (277, 276, 308, 309), (264, 263, 295, 296), (278, 277, 309, 310), (265, 264, 296, 297), (279, 278, 310, 311), (266, 265, 297, 298), (280, 279, 311, 312), (267, 266, 298, 299), (281, 280, 312, 313), (268, 267, 299, 300), (282, 281, 313, 314), (269, 268, 300, 301), (340, 339, 371, 372), (305, 304, 336, 337), (292, 291, 323, 324), (319, 318, 350, 351), (306, 305, 337, 338), (293, 292, 324, 325), (289, 319, 351, 321), (307, 306, 338, 339), (294, 293, 325, 326), (308, 307, 339, 340), (295, 294, 326, 327), (309, 308, 340, 341), (296, 295, 327, 328), (310, 309, 341, 342), (297, 296, 328, 329), (311, 310, 342, 343), (298, 297, 329, 330), (312, 311, 343, 344), (299, 298, 330, 331), (313, 312, 344, 345), (300, 299, 331, 332), (314, 313, 345, 346), (301, 300, 332, 333), (315, 314, 346, 347), (302, 301, 333, 334), (288, 289, 321, 320), (316, 315, 347, 348), (303, 302, 334, 335), (290, 288, 320, 322), (317, 316, 348, 349), (304, 303, 335, 336), (291, 290, 322, 323), (375, 374, 406, 407), (327, 326, 358, 359), (341, 340, 372, 373), (328, 327, 359, 360), (342, 341, 373, 374), (329, 328, 360, 361), (343, 342, 374, 375), (330, 329, 361, 362), (344, 343, 375, 376), (331, 330, 362, 363), (345, 344, 376, 377), (332, 331, 363, 364), (346, 345, 377, 378), (333, 332, 364, 365), (347, 346, 378, 379), (334, 333, 365, 366), (320, 321, 353, 352), (348, 347, 379, 380), (335, 334, 366, 367), (322, 320, 352, 354), (349, 348, 380, 381), (336, 335, 367, 368), (323, 322, 354, 355), (350, 349, 381, 382), (337, 336, 368, 369), (324, 323, 355, 356), (351, 350, 382, 383), (338, 337, 369, 370), (325, 324, 356, 357), (321, 351, 383, 353), (339, 338, 370, 371), (326, 325, 357, 358), (410, 409, 441, 442), (362, 361, 393, 394), (376, 375, 407, 408), (363, 362, 394, 395), (377, 376, 408, 409), (364, 363, 395, 396), (378, 377, 409, 410), (365, 364, 396, 397), (379, 378, 410, 411), (366, 365, 397, 398), (352, 353, 385, 384), (380, 379, 411, 412), (367, 366, 398, 399), (354, 352, 384, 386), (381, 380, 412, 413), (368, 367, 399, 400), (355, 354, 386, 387), (382, 381, 413, 414), (369, 368, 400, 401), (356, 355, 387, 388), (383, 382, 414, 415), (370, 369, 401, 402), (357, 356, 388, 389), (353, 383, 415, 385), (371, 370, 402, 403), (358, 357, 389, 390), (372, 371, 403, 404), (359, 358, 390, 391), (373, 372, 404, 405), (360, 359, 391, 392), (374, 373, 405, 406), (361, 360, 392, 393), (418, 416, 448, 450), (397, 396, 428, 429), (411, 410, 442, 443), (398, 397, 429, 430), (384, 385, 417, 416), (412, 411, 443, 444), (399, 398, 430, 431), (386, 384, 416, 418), (413, 412, 444, 445), (400, 399, 431, 432), (387, 386, 418, 419), (414, 413, 445, 446), (401, 400, 432, 433), (388, 387, 419, 420), (415, 414, 446, 447), (402, 401, 433, 434), (389, 388, 420, 421), (385, 415, 447, 417), (403, 402, 434, 435), (390, 389, 421, 422), (404, 403, 435, 436), (391, 390, 422, 423), (405, 404, 436, 437), (392, 391, 423, 424), (406, 405, 437, 438), (393, 392, 424, 425), (407, 406, 438, 439), (394, 393, 425, 426), (408, 407, 439, 440), (395, 394, 426, 427), (409, 408, 440, 441), (396, 395, 427, 428), (453, 452, 484, 485), (445, 444, 476, 477), (432, 431, 463, 464), (419, 418, 450, 451), (446, 445, 477, 478), (433, 432, 464, 465), (420, 419, 451, 452), (447, 446, 478, 479), (434, 433, 465, 466), (421, 420, 452, 453), (417, 447, 479, 449), (435, 434, 466, 467), (422, 421, 453, 454), (436, 435, 467, 468), (423, 422, 454, 455), (437, 436, 468, 469), (424, 423, 455, 456), (438, 437, 469, 470), (425, 424, 456, 457), (439, 438, 470, 471), (426, 425, 457, 458), (440, 439, 471, 472), (427, 426, 458, 459), (441, 440, 472, 473), (428, 427, 459, 460), (442, 441, 473, 474), (429, 428, 460, 461), (443, 442, 474, 475), (430, 429, 461, 462), (416, 417, 449, 448), (444, 443, 475, 476), (431, 430, 462, 463), (488, 487, 518, 519), (449, 479, 511, 481), (467, 466, 498, 499), (454, 453, 485, 486), (468, 467, 499, 500), (455, 454, 486, 487), (469, 468, 500, 501), (456, 455, 487, 488), (470, 469, 501, 502), (457, 456, 488, 489), (471, 470, 502, 503), (458, 457, 489, 490), (472, 471, 503, 504), (459, 458, 490, 491), (473, 472, 504, 505), (460, 459, 491, 492), (474, 473, 505, 506), (461, 460, 492, 493), (475, 474, 506, 507), (462, 461, 493, 494), (448, 449, 481, 480), (476, 475, 507, 508), (463, 462, 494, 940, 945, 959, 969, 495), (450, 448, 480, 970, 961, 943, 942, 482), (477, 476, 508, 509), (464, 463, 495, 496), (451, 450, 482, 483), (478, 477, 509, 510), (465, 464, 496, 497), (452, 451, 483, 484), (479, 478, 510, 511), (466, 465, 497, 498), (522, 521, 551, 552), (502, 501, 531, 532), (489, 488, 519, 520), (503, 502, 532, 533), (490, 489, 520, 521), (504, 503, 533, 534), (491, 490, 521, 522), (505, 504, 534, 535), (492, 491, 522, 523), (506, 505, 535, 536), (493, 492, 523, 524), (507, 506, 536, 537), (494, 493, 524, 938, 939), (480, 481, 513, 512), (508, 507, 537, 538), (495, 969, 967, 525), (482, 942, 941), (509, 508, 538, 539), (496, 495, 525, 526), (483, 482, 941, 937, 514), (510, 509, 539, 540), (497, 496, 526, 527), (484, 483, 514, 515), (511, 510, 540, 541), (498, 497, 527, 528), (485, 484, 515, 516), (481, 511, 541, 513), (499, 498, 528, 529), (486, 485, 516, 517), (500, 499, 529, 530), (487, 486, 517, 518), (501, 500, 530, 531), (554, 965, 966, 581, 582), (535, 534, 564, 565), (523, 522, 552, 553), (536, 535, 565, 566), (524, 523, 553, 956, 958), (537, 536, 566, 567), (512, 513, 543, 542), (538, 537, 567, 568), (525, 967, 968, 554, 555), (539, 538, 568, 569), (526, 525, 555, 556), (514, 937, 936), (540, 539, 569, 570), (527, 526, 556, 557), (515, 514, 936, 934, 545), (541, 540, 570, 571), (528, 527, 557, 558), (516, 515, 545, 546), (513, 541, 571, 543), (529, 528, 558, 559), (517, 516, 546, 547), (530, 529, 559, 560), (518, 517, 547, 548), (531, 530, 560, 561), (519, 518, 548, 549), (532, 531, 561, 562), (520, 519, 549, 550), (533, 532, 562, 563), (521, 520, 550, 551), (534, 533, 563, 564), (585, 584, 616, 617), (542, 543, 573, 572), (568, 567, 595, 596), (555, 554, 582, 583), (544, 542, 572, 574), (569, 568, 596, 597), (556, 555, 583, 584), (570, 569, 597, 598), (557, 556, 584, 585), (545, 934, 935), (571, 570, 598, 599), (558, 557, 585, 586), (546, 545, 935, 954), (543, 571, 599, 573), (559, 558, 586, 587), (547, 546, 954, 947, 576), (560, 559, 587, 588), (548, 547, 576, 577), (561, 560, 588, 589), (549, 548, 577, 578), (562, 561, 589, 590), (550, 549, 578, 579), (563, 562, 590, 591), (551, 550, 579, 580), (564, 563, 591, 592), (552, 551, 580, 953, 957), (565, 564, 592, 593), (553, 552, 957, 955), (566, 565, 593, 594), (567, 566, 594, 595), (620, 619, 651, 652), (599, 598, 630, 631), (586, 585, 617, 618), (573, 599, 631, 601), (587, 586, 618, 619), (576, 947, 948), (588, 587, 619, 620), (577, 576, 948, 952), (589, 588, 620, 621), (578, 577, 952, 951), (590, 589, 621, 622), (579, 578, 951, 949), (591, 590, 622, 623), (580, 579, 949, 950), (592, 591, 623, 624), (593, 592, 624, 625), (594, 593, 625, 626), (581, 964, 963, 612, 613), (595, 594, 626, 627), (582, 581, 613, 614), (572, 573, 601, 600), (596, 595, 627, 628), (583, 582, 614, 615), (574, 572, 600, 602), (597, 596, 628, 629), (584, 583, 615, 616), (575, 574, 602, 603), (598, 597, 629, 630), (655, 654, 686, 687), (607, 606, 638, 639), (621, 620, 652, 653), (608, 607, 639, 640), (622, 621, 653, 654), (609, 608, 640, 641), (623, 622, 654, 655), (610, 609, 641, 642), (624, 623, 655, 656), (611, 610, 642, 643), (625, 624, 656, 657), (612, 611, 643, 644), (626, 625, 657, 658), (613, 612, 644, 645), (627, 626, 658, 659), (614, 613, 645, 646), (600, 601, 633, 632), (628, 627, 659, 660), (615, 614, 646, 647), (602, 600, 632, 634), (629, 628, 660, 661), (616, 615, 647, 648), (603, 602, 634, 635), (630, 629, 661, 662), (617, 616, 648, 649), (604, 603, 635, 636), (631, 630, 662, 663), (618, 617, 649, 650), (605, 604, 636, 637), (601, 631, 663, 633), (619, 618, 650, 651), (606, 605, 637, 638), (690, 689, 721, 722), (642, 641, 673, 674), (656, 655, 687, 688), (643, 642, 674, 675), (657, 656, 688, 689), (644, 643, 675, 676), (658, 657, 689, 690), (645, 644, 676, 677), (659, 658, 690, 691), (646, 645, 677, 678), (632, 633, 665, 664), (660, 659, 691, 692), (647, 646, 678, 679), (634, 632, 664, 666), (661, 660, 692, 693), (648, 647, 679, 680), (635, 634, 666, 667), (662, 661, 693, 694), (649, 648, 680, 681), (636, 635, 667, 668), (663, 662, 694, 695), (650, 649, 681, 682), (637, 636, 668, 669), (633, 663, 695, 665), (651, 650, 682, 683), (638, 637, 669, 670), (652, 651, 683, 684), (639, 638, 670, 671), (653, 652, 684, 685), (640, 639, 671, 672), (654, 653, 685, 686), (641, 640, 672, 673), (698, 696, 728, 730), (677, 676, 708, 709), (691, 690, 722, 723), (678, 677, 709, 710), (664, 665, 697, 696), (692, 691, 723, 724), (679, 678, 710, 711), (666, 664, 696, 698), (693, 692, 724, 725), (680, 679, 711, 712), (667, 666, 698, 699), (694, 693, 725, 726), (681, 680, 712, 713), (668, 667, 699, 700), (695, 694, 726, 727), (682, 681, 713, 714), (669, 668, 700, 701), (665, 695, 727, 697), (683, 682, 714, 715), (670, 669, 701, 702), (684, 683, 715, 716), (671, 670, 702, 703), (685, 684, 716, 717), (672, 671, 703, 704), (686, 685, 717, 718), (673, 672, 704, 705), (687, 686, 718, 719), (674, 673, 705, 706), (688, 687, 719, 720), (675, 674, 706, 707), (689, 688, 720, 721), (676, 675, 707, 708), (733, 732, 764, 765), (725, 724, 756, 757), (712, 711, 743, 744), (699, 698, 730, 731), (726, 725, 757, 758), (713, 712, 744, 745), (700, 699, 731, 732), (727, 726, 758, 759), (714, 713, 745, 746), (701, 700, 732, 733), (697, 727, 759, 729), (715, 714, 746, 747), (702, 701, 733, 734), (716, 715, 747, 748), (703, 702, 734, 735), (717, 716, 748, 749), (704, 703, 735, 736), (718, 717, 749, 750), (705, 704, 736, 737), (719, 718, 750, 751), (706, 705, 737, 738), (720, 719, 751, 752), (707, 706, 738, 739), (721, 720, 752, 753), (708, 707, 739, 740), (722, 721, 753, 754), (709, 708, 740, 741), (723, 722, 754, 755), (710, 709, 741, 742), (696, 697, 729, 728), (724, 723, 755, 756), (711, 710, 742, 743), (768, 767, 799, 910), (729, 759, 791, 761), (747, 746, 778, 779), (734, 733, 765, 766), (748, 747, 779, 780), (735, 734, 766, 767), (749, 748, 780, 781), (736, 735, 767, 768), (750, 749, 781, 782), (737, 736, 768, 769), (751, 750, 782, 783), (738, 737, 769, 770), (752, 751, 783, 784), (739, 738, 770, 771), (753, 752, 784, 785), (740, 739, 771, 772), (754, 753, 785, 786), (741, 740, 772, 773), (755, 754, 786, 787), (742, 741, 773, 774), (728, 729, 761, 760), (756, 755, 787, 788), (743, 742, 774, 775), (730, 728, 760, 762), (757, 756, 788, 789), (744, 743, 775, 776), (731, 730, 762, 763), (758, 757, 789, 790), (745, 744, 776, 777), (732, 731, 763, 764), (759, 758, 790, 791), (746, 745, 777, 778), (902, 903, 933, 932, 931, 930, 929, 928, 927, 926, 925, 924, 923, 922, 921, 920, 919, 918, 917, 916, 915, 914, 913, 912, 911, 800, 909, 908, 907, 906, 905, 904), (782, 781, 813, 814), (769, 768, 910, 801), (783, 782, 814, 815), (770, 769, 801, 802), (784, 783, 815, 816), (771, 770, 802, 803), (785, 784, 816, 817), (772, 771, 803, 804), (786, 785, 817, 818), (773, 772, 804, 805), (787, 786, 818, 819), (774, 773, 805, 806), (760, 761, 793, 792), (788, 787, 819, 820), (775, 774, 806, 807), (762, 760, 792, 794), (789, 788, 820, 821), (776, 775, 807, 808), (763, 762, 794, 795), (790, 789, 821, 822), (777, 776, 808, 809), (764, 763, 795, 796), (791, 790, 822, 823), (778, 777, 809, 810), (765, 764, 796, 797), (761, 791, 823, 793), (779, 778, 810, 811), (766, 765, 797, 798), (780, 779, 811, 812), (767, 766, 798, 799), (781, 780, 812, 813), (974, 973, 544, 574, 575), (962, 960, 946, 944), (865, 863, 610, 611), (950, 953, 580), (963, 865, 611, 612), (939, 940, 494), (972, 971, 575, 603, 604), (975, 970, 480, 512), (857, 858, 605, 606), (832, 833, 829, 828, 846, 845, 844, 842, 843, 840, 838, 836, 837, 839, 835, 834, 841, 824, 825, 826, 827, 830, 831), (858, 972, 604, 605), (971, 974, 575), (862, 864, 607, 608), (973, 869, 544), (863, 861, 609, 610), (861, 862, 608, 609), (848, 847, 856, 868, 976, 866, 867, 859, 860, 858, 857, 864, 862, 861, 863, 865, 849, 850, 852, 851, 853, 854, 855), (966, 964, 581), (955, 956, 553), (864, 857, 606, 607), (968, 965, 554), (958, 938, 524), (869, 975, 512, 542, 544)])
me_cylinder.polygons.foreach_set('use_smooth', [True] * 817)
me_cylinder.materials.append(mat_material)
me_cylinder.use_remesh_preserve_volume = False
me_cylinder.use_remesh_preserve_attributes = False
me_cylinder.use_mirror_vertex_groups = False
me_cylinder.update()

# ---- objects
ob_bishop = bpy.data.objects.new('bishop', me_cylinder)
ob_lamp = bpy.data.objects.new('Lamp', light_lamp)
ob_camera = bpy.data.objects.new('Camera', cam_camera)

# ---- transforms, parenting, visibility, modifiers, constraints
ob_bishop.location = (-0.01597, 0.0, -4.525)
ob_bishop.scale = (1.811, 1.811, 0.3349)
ob_bishop.lineart.crease_threshold = 0.0
ob_lamp.location = (4.076, 1.005, 5.904)
ob_lamp.rotation_euler = (0.6503, 0.05522, 1.866)
ob_lamp.lock_rotations_4d = False
ob_lamp.empty_display_type = 'ARROWS'
ob_lamp.color = (0.0, 0.0, 0.0, 0.0)
ob_lamp.lineart.crease_threshold = 0.0
ob_camera.location = (7.481, -6.508, 5.344)
ob_camera.rotation_euler = (1.109, 0.0, 0.8149)
ob_camera.lock_rotations_4d = False
ob_camera.empty_display_type = 'ARROWS'
ob_camera.color = (0.0, 0.0, 0.0, 0.0)
ob_camera.display_type = 'WIRE'
ob_camera.lineart.crease_threshold = 0.0

# ---- collection membership
col_collection_1.objects.link(ob_bishop)
col_collection_1.objects.link(ob_lamp)
col_collection_1.objects.link(ob_camera)

# ---- scene / render settings (as saved in the file)
scene.camera = ob_camera
scene.frame_start = 1; scene.frame_end = 250; scene.frame_set(1)
scene.render.engine = 'BLENDER_EEVEE_NEXT'
scene.render.resolution_percentage = 50
scene.render.dither_intensity = 0.0
scene.cycles.use_denoising = False
scene.cycles.samples = 128
scene.cycles.sampling_pattern = 'TABULATED_SOBOL'
scene.cycles.use_adaptive_sampling = False
scene.cycles.use_light_tree = False
scene.cycles.blur_glossy = 0.0
scene.cycles.sample_clamp_indirect = 0.0
scene.view_settings.view_transform = 'Standard'
bpy.context.view_layer.update()
